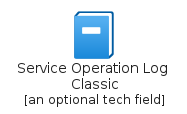

The diagram above was rendered by PlantUML. Its source (embedded in the PNG):
@startuml
' configures the library
!global $INCLUSION_MODE="local"
!global $LIB_BASE_LOCATION="../../.."
' loads the library
!include $LIB_BASE_LOCATION/bootstrap.puml
' loads the azure-v2 bootstrap
include('azure-v2/bootstrap')
' loads the ServiceOperationLogClassic element
include('azure-v2/Item/ManagementGovernance/ServiceOperationLogClassic')
ServiceOperationLogClassic('service_operation_log_classic', 'Service Operation Log Classic', 'an optional tech field')
@enduml